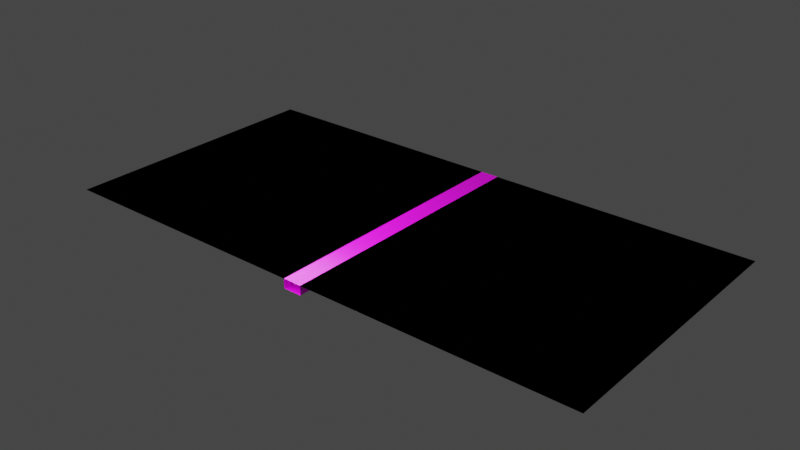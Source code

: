 # Source: boek2.blend  (saved by Blender 2.80.75; exported with 4.5.12 LTS)
import bpy
from mathutils import Matrix  # noqa: F401  (used for matrix-valued properties, if any)

bpy.ops.wm.read_factory_settings(use_empty=True)
scene = bpy.context.scene
scene.name = 'Scene'

# ---- collections
col_collection = bpy.data.collections.new('Collection'); scene.collection.children.link(col_collection)

# ---- images (referenced by path relative to the original .blend; pixels are not part of the script)
import os
ASSET_DIR = os.environ.get("B2B_ASSET_DIR", "")  # directory of the original .blend (textures are referenced by path, not embedded)
HERE = os.path.dirname(os.path.abspath(__file__))  # packed textures are extracted next to this script under _unpacked/

def load_image(name, relpath, width, height, colorspace="sRGB"):
    """Load a texture the original file referenced (path relative to the .blend, or extracted next to this script)."""
    p = next((c for c in (os.path.join(HERE, relpath), os.path.join(ASSET_DIR, relpath)) if relpath and os.path.exists(c)), "")
    if p:
        img = bpy.data.images.load(p, check_existing=True)
        img.name = name
    else:  # same state as the original file: an image datablock whose file is absent (Cycles renders it pink)
        img = bpy.data.images.new(name, width, height)
        img.source = "FILE"
        img.filepath = "//" + (relpath or name)
    img.colorspace_settings.name = colorspace
    return img
img_page2_png = load_image('page2.png', 'page2.png', 1024, 1024, 'sRGB')
img_page3_png = load_image('page3.png', 'page3.png', 1024, 1024, 'sRGB')
img_page1_png = load_image('page1.png', 'page1.png', 1024, 1024, 'sRGB')
img_page4_png = load_image('page4.png', 'page4.png', 1024, 1024, 'sRGB')
img_cover_png = load_image('cover.png', 'cover.png', 1024, 1024, 'sRGB')
img_front_png = load_image('front.png', 'front.png', 1024, 1024, 'sRGB')

# ---- materials (node trees are filled in below, after node groups)
mat_bladzijdeboven = bpy.data.materials.new('BladzijdeBoven')
mat_bladzijdeboven.use_transparent_shadow = False
mat_bladzijdeonder = bpy.data.materials.new('BladzijdeOnder')
mat_bladzijdeonder.use_transparent_shadow = False
mat_bladzijdelinks = bpy.data.materials.new('BladzijdeLinks')
mat_bladzijdelinks.use_transparent_shadow = False
mat_bladzijderechts = bpy.data.materials.new('BladzijdeRechts')
mat_bladzijderechts.use_transparent_shadow = False
mat_redcover = bpy.data.materials.new('RedCover')
mat_redcover.use_transparent_shadow = False
mat_redfront = bpy.data.materials.new('RedFront')
mat_redfront.use_transparent_shadow = False

# ---- material node trees
mat_bladzijdeboven.use_nodes = True; mat_bladzijdeboven.node_tree.nodes.clear()
_N = mat_bladzijdeboven.node_tree.nodes; _L = mat_bladzijdeboven.node_tree.links
n0 = _N.new('ShaderNodeOutputMaterial'); n0.name = 'Material Output'; n0.location = (300, 300)
n1 = _N.new('ShaderNodeBsdfPrincipled'); n1.name = 'Principled BSDF'; n1.location = (10, 300)
n1.distribution = 'GGX'
n1.subsurface_method = 'BURLEY'
n1.inputs[3].default_value = 1.45
n1.inputs[27].default_value = (0.0, 0.0, 0.0, 1.0)
n1.inputs[28].default_value = 1.0
n2 = _N.new('ShaderNodeTexImage'); n2.name = 'Image Texture'; n2.location = (-280, 280)
n2.image = img_page2_png
_L.new(n1.outputs[0], n0.inputs[0])
_L.new(n2.outputs[0], n1.inputs[0])
n0.is_active_output = True
mat_bladzijdeonder.use_nodes = True; mat_bladzijdeonder.node_tree.nodes.clear()
_N = mat_bladzijdeonder.node_tree.nodes; _L = mat_bladzijdeonder.node_tree.links
n0 = _N.new('ShaderNodeOutputMaterial'); n0.name = 'Material Output'; n0.location = (300, 300)
n1 = _N.new('ShaderNodeBsdfPrincipled'); n1.name = 'Principled BSDF'; n1.location = (10, 300)
n1.distribution = 'GGX'
n1.subsurface_method = 'BURLEY'
n1.inputs[3].default_value = 1.45
n1.inputs[27].default_value = (0.0, 0.0, 0.0, 1.0)
n1.inputs[28].default_value = 1.0
n2 = _N.new('ShaderNodeTexImage'); n2.name = 'Image Texture'; n2.location = (-280, 280)
n2.image = img_page3_png
_L.new(n1.outputs[0], n0.inputs[0])
_L.new(n2.outputs[0], n1.inputs[0])
n0.is_active_output = True
mat_bladzijdelinks.use_nodes = True; mat_bladzijdelinks.node_tree.nodes.clear()
_N = mat_bladzijdelinks.node_tree.nodes; _L = mat_bladzijdelinks.node_tree.links
n0 = _N.new('ShaderNodeOutputMaterial'); n0.name = 'Material Output'; n0.location = (300, 300)
n1 = _N.new('ShaderNodeBsdfPrincipled'); n1.name = 'Principled BSDF'; n1.location = (10, 300)
n1.distribution = 'GGX'
n1.subsurface_method = 'BURLEY'
n1.inputs[3].default_value = 1.45
n1.inputs[27].default_value = (0.0, 0.0, 0.0, 1.0)
n1.inputs[28].default_value = 1.0
n2 = _N.new('ShaderNodeTexImage'); n2.name = 'Image Texture'; n2.location = (-280, 280)
n2.image = img_page1_png
_L.new(n1.outputs[0], n0.inputs[0])
_L.new(n2.outputs[0], n1.inputs[0])
n0.is_active_output = True
mat_bladzijderechts.use_nodes = True; mat_bladzijderechts.node_tree.nodes.clear()
_N = mat_bladzijderechts.node_tree.nodes; _L = mat_bladzijderechts.node_tree.links
n0 = _N.new('ShaderNodeOutputMaterial'); n0.name = 'Material Output'; n0.location = (300, 300)
n1 = _N.new('ShaderNodeBsdfPrincipled'); n1.name = 'Principled BSDF'; n1.location = (10, 300)
n1.distribution = 'GGX'
n1.subsurface_method = 'BURLEY'
n1.inputs[3].default_value = 1.45
n1.inputs[27].default_value = (0.0, 0.0, 0.0, 1.0)
n1.inputs[28].default_value = 1.0
n2 = _N.new('ShaderNodeTexImage'); n2.name = 'Image Texture'; n2.location = (-280, 280)
n2.image = img_page4_png
_L.new(n1.outputs[0], n0.inputs[0])
_L.new(n2.outputs[0], n1.inputs[0])
n0.is_active_output = True
mat_redcover.use_nodes = True; mat_redcover.node_tree.nodes.clear()
_N = mat_redcover.node_tree.nodes; _L = mat_redcover.node_tree.links
n0 = _N.new('ShaderNodeOutputMaterial'); n0.name = 'Material Output'; n0.location = (300, 300)
n1 = _N.new('ShaderNodeBsdfPrincipled'); n1.name = 'Principled BSDF'; n1.location = (10, 300)
n1.distribution = 'GGX'
n1.subsurface_method = 'BURLEY'
n1.inputs[3].default_value = 1.45
n1.inputs[27].default_value = (0.0, 0.0, 0.0, 1.0)
n1.inputs[28].default_value = 1.0
n2 = _N.new('ShaderNodeTexImage'); n2.name = 'Image Texture'; n2.location = (-280, 280)
n2.image = img_cover_png
_L.new(n1.outputs[0], n0.inputs[0])
_L.new(n2.outputs[0], n1.inputs[0])
n0.is_active_output = True
mat_redfront.use_nodes = True; mat_redfront.node_tree.nodes.clear()
_N = mat_redfront.node_tree.nodes; _L = mat_redfront.node_tree.links
n0 = _N.new('ShaderNodeOutputMaterial'); n0.name = 'Material Output'; n0.location = (300, 300)
n1 = _N.new('ShaderNodeBsdfPrincipled'); n1.name = 'Principled BSDF'; n1.location = (10, 300)
n1.distribution = 'GGX'
n1.subsurface_method = 'BURLEY'
n1.inputs[3].default_value = 1.45
n1.inputs[27].default_value = (0.0, 0.0, 0.0, 1.0)
n1.inputs[28].default_value = 1.0
n2 = _N.new('ShaderNodeTexImage'); n2.name = 'Image Texture'; n2.location = (-280, 280)
n2.image = img_front_png
_L.new(n1.outputs[0], n0.inputs[0])
_L.new(n2.outputs[0], n1.inputs[0])
n0.is_active_output = True

# ---- world
world_world = bpy.data.worlds.new('World'); scene.world = world_world
world_world.use_nodes = True; world_world.node_tree.nodes.clear()
_N = world_world.node_tree.nodes; _L = world_world.node_tree.links
n0 = _N.new('ShaderNodeOutputWorld'); n0.name = 'World Output'; n0.location = (300, 300)
n1 = _N.new('ShaderNodeBackground'); n1.name = 'Background'; n1.location = (10, 300)
n1.inputs[0].default_value = (0.05088, 0.05088, 0.05088, 1.0)
_L.new(n1.outputs[0], n0.inputs[0])
n0.is_active_output = True
world_world.color = (0.05088, 0.05088, 0.05088)
world_world.use_sun_shadow = False
world_world.sun_shadow_jitter_overblur = 0.0

# ---- lights
light_point = bpy.data.lights.new('Point', 'POINT')
light_point.transmission_factor = 0.0
light_point.shadow_soft_size = 0.25
light_point.shadow_maximum_resolution = 0.006
light_point.use_absolute_resolution = True

# ---- meshes
me_plane = bpy.data.meshes.new('Plane')
me_plane.from_pydata([(-1.0, -1.0, 0.0), (-0.7, -1.0, 0.0), (-1.0, -0.7, 0.0), (-0.7, -0.7, 0.0), (-0.95, -1.0, 0.0), (-0.9, -1.0, 0.0), (-0.85, -1.0, 0.0), (-0.8, -1.0, 0.0), (-0.75, -1.0, 0.0), (-0.75, -0.7, 0.0), (-0.8, -0.7, 0.0), (-0.85, -0.7, 0.0), (-0.9, -0.7, 0.0), (-0.95, -0.7, 0.0), (-1.0, -1.0, -4.657e-09), (-0.7, -1.0, -4.657e-09), (-1.0, -0.7, -4.657e-09), (-0.7, -0.7, -4.657e-09), (-0.95, -1.0, -4.657e-09), (-0.9, -1.0, -4.657e-09), (-0.85, -1.0, -4.657e-09), (-0.8, -1.0, -4.657e-09), (-0.75, -1.0, -4.657e-09), (-0.75, -0.7, -4.657e-09), (-0.8, -0.7, -4.657e-09), (-0.85, -0.7, -4.657e-09), (-0.9, -0.7, -4.657e-09), (-0.95, -0.7, -4.657e-09)], [], [(8, 1, 3, 9), (0, 4, 13, 2), (4, 5, 12, 13), (5, 6, 11, 12), (6, 7, 10, 11), (7, 8, 9, 10), (22, 23, 17, 15), (14, 16, 27, 18), (18, 27, 26, 19), (19, 26, 25, 20), (20, 25, 24, 21), (21, 24, 23, 22)])
me_plane.polygons.foreach_set('material_index', [0, 0, 0, 0, 0, 0, 1, 1, 1, 1, 1, 1])
_uv = me_plane.uv_layers.new(name='UVMap')
_uv.uv.foreach_set('vector', [0.8333, 0.0, 1.0, 0.0, 1.0, 1.0, 0.8333, 1.0, 0.0, 0.0, 0.1667, 0.0, 0.1667, 1.0, 0.0, 1.0, 0.1667, 0.0, 0.3333, 0.0, 0.3333, 1.0, 0.1667, 1.0, 0.3333, 0.0, 0.5, 0.0, 0.5, 1.0, 0.3333, 1.0, 0.5, 0.0, 0.6667, 0.0, 0.6667, 1.0, 0.5, 1.0, 0.6667, 0.0, 0.8333, 0.0, 0.8333, 1.0, 0.6667, 1.0, 0.1667, 0.0, 0.1667, 1.0, 0.0, 1.0, 2.033e-07, 0.0, 1.0, 1.017e-07, 1.0, 1.0, 0.8333, 1.0, 0.8333, 0.0, 0.8333, 0.0, 0.8333, 1.0, 0.6667, 1.0, 0.6667, 0.0, 0.6667, 0.0, 0.6667, 1.0, 0.5, 1.0, 0.5, 0.0, 0.5, 0.0, 0.5, 1.0, 0.3333, 1.0, 0.3333, 0.0, 0.3333, 0.0, 0.3333, 1.0, 0.1667, 1.0, 0.1667, 0.0])
me_plane.materials.append(mat_bladzijdeboven)
me_plane.materials.append(mat_bladzijdeonder)
me_plane.use_remesh_preserve_volume = False
me_plane.use_remesh_preserve_attributes = False
me_plane.use_mirror_vertex_groups = False
me_plane.update()
me_plane_001 = bpy.data.meshes.new('Plane.001')
me_plane_001.from_pydata([(-0.15, -0.15, 0.0), (0.15, -0.15, 0.0), (-0.15, 0.15, 0.0), (0.15, 0.15, 0.0)], [], [(0, 1, 3, 2)])
_uv = me_plane_001.uv_layers.new(name='UVMap')
_uv.uv.foreach_set('vector', [0.0, 0.0, 1.0, 0.0, 1.0, 1.0, 0.0, 1.0])
me_plane_001.materials.append(mat_bladzijdelinks)
me_plane_001.use_remesh_preserve_volume = False
me_plane_001.use_remesh_preserve_attributes = False
me_plane_001.use_mirror_vertex_groups = False
me_plane_001.update()
me_plane_002 = bpy.data.meshes.new('Plane.002')
me_plane_002.from_pydata([(-0.15, -0.15, 0.0), (0.15, -0.15, 0.0), (-0.15, 0.15, 0.0), (0.15, 0.15, 0.0)], [], [(0, 1, 3, 2)])
_uv = me_plane_002.uv_layers.new(name='UVMap')
_uv.uv.foreach_set('vector', [0.0, 0.0, 1.0, 0.0, 1.0, 1.0, 0.0, 1.0])
me_plane_002.materials.append(mat_bladzijderechts)
me_plane_002.use_remesh_preserve_volume = False
me_plane_002.use_remesh_preserve_attributes = False
me_plane_002.use_mirror_vertex_groups = False
me_plane_002.update()
me_plane_003 = bpy.data.meshes.new('Plane.003')
me_plane_003.from_pydata([(-1.0, -1.0, 0.5), (1.0, -1.0, 0.5), (-1.0, 1.0, 0.5), (1.0, 1.0, 0.5), (-0.03333, -1.0, 0.5), (-0.03333, -1.0, 0.45), (0.03333, -1.0, 0.45), (0.03333, -1.0, 0.5), (0.03333, 1.0, 0.5), (0.03333, 1.0, 0.45), (-0.03333, 1.0, 0.45), (-0.03333, 1.0, 0.5)], [], [(7, 8, 3, 1), (0, 2, 11, 4), (4, 11, 10, 5), (5, 10, 9, 6), (6, 9, 8, 7)])
me_plane_003.polygons.foreach_set('material_index', [0, 1, 0, 0, 0])
_uv = me_plane_003.uv_layers.new(name='UVMap')
_uv.uv.foreach_set('vector', [0.5333, -0.5, 0.5333, 1.5, 1.5, 1.5, 1.5, -0.5, 1.0, -5.96e-08, 1.0, 1.0, 0.0, 1.0, -5.96e-08, 0.0, -0.5, 0.52, 1.5, 0.52, 1.5, 0.47, -0.5, 0.47, 0.4667, -0.5, 0.4667, 1.5, 0.5333, 1.5, 0.5333, -0.5, -0.5, 0.47, 1.5, 0.47, 1.5, 0.52, -0.5, 0.52])
me_plane_003.materials.append(mat_redcover)
me_plane_003.materials.append(mat_redfront)
me_plane_003.use_remesh_preserve_volume = False
me_plane_003.use_remesh_preserve_attributes = False
me_plane_003.use_mirror_vertex_groups = False
me_plane_003.update()
arm_armature = bpy.data.armatures.new('Armature')  # bones are not reproduced

# ---- objects
ob_pagem = bpy.data.objects.new('PageM', me_plane)
ob_armature = bpy.data.objects.new('Armature', arm_armature)
ob_pagel = bpy.data.objects.new('PageL', me_plane_001)
ob_pager = bpy.data.objects.new('PageR', me_plane_002)
ob_point = bpy.data.objects.new('Point', light_point)
ob_cover = bpy.data.objects.new('Cover', me_plane_003)

# ---- transforms, parenting, visibility, modifiers, constraints
ob_pagem.parent = ob_armature
ob_pagem.matrix_parent_inverse = Matrix(((3.894e-06, -0.0, -20.0, -0.0), (-2.687e-06, 20.0, -5.232e-13, -0.0), (20.0, 2.687e-06, 3.894e-06, -0.0), (-0.0, 0.0, -0.0, 1.0)))
ob_pagem.location = (1.0, 1.0, 1.694e-21)
ob_pagem.lineart.crease_threshold = 0.0
_vg = ob_pagem.vertex_groups.new(name='Bone')
_vg.add([0, 2, 4, 13, 14, 16, 18, 27], 1.0, 'REPLACE')
_vg = ob_pagem.vertex_groups.new(name='Bone.001')
_vg.add([4, 5, 12, 13, 18, 19, 26, 27], 1.0, 'REPLACE')
_vg = ob_pagem.vertex_groups.new(name='Bone.002')
_vg.add([5, 6, 11, 12, 19, 20, 25, 26], 1.0, 'REPLACE')
_vg = ob_pagem.vertex_groups.new(name='Bone.003')
_vg.add([6, 7, 10, 11, 20, 21, 24, 25], 1.0, 'REPLACE')
_vg = ob_pagem.vertex_groups.new(name='Bone.004')
_vg.add([7, 8, 9, 10, 21, 22, 23, 24], 1.0, 'REPLACE')
_vg = ob_pagem.vertex_groups.new(name='Bone.005')
_vg.add([1, 3, 8, 9, 15, 17, 22, 23], 1.0, 'REPLACE')
_m = ob_pagem.modifiers.new('Armature', 'ARMATURE')
_m.object = ob_armature
ob_armature.location = (0.0, 0.0, 0.0)
ob_armature.rotation_euler = (-1.344e-07, 1.571, 0.0)
ob_armature.scale = (0.05, 0.05, 0.05)
ob_armature.lineart.crease_threshold = 0.0
ob_pagel.location = (-0.15, 0.15, 0.0)
ob_pagel.lineart.crease_threshold = 0.0
ob_pager.location = (0.15, 0.15, 0.0)
ob_pager.lineart.crease_threshold = 0.0
ob_point.location = (-0.08534, -1.214e-08, 0.09036)
ob_point.lineart.crease_threshold = 0.0
ob_cover.location = (0.0, 0.15, -0.1)
ob_cover.scale = (0.3, 0.15, 0.2)
ob_cover.lineart.crease_threshold = 0.0

# ---- collection membership
col_collection.objects.link(ob_pagem)
col_collection.objects.link(ob_armature)
col_collection.objects.link(ob_pagel)
col_collection.objects.link(ob_pager)
col_collection.objects.link(ob_point)
col_collection.objects.link(ob_cover)

# ---- scene / render settings (as saved in the file)
scene.frame_start = 1; scene.frame_end = 40; scene.frame_set(1)
scene.render.engine = 'BLENDER_EEVEE_NEXT'
scene.cycles.use_denoising = False
scene.cycles.samples = 128
scene.cycles.sampling_pattern = 'TABULATED_SOBOL'
scene.cycles.use_adaptive_sampling = False
scene.cycles.use_light_tree = False
scene.view_settings.view_transform = 'Filmic'
bpy.context.view_layer.update()

# ---- added for rendering (the .blend has no active camera): camera
cam_auto = bpy.data.cameras.new('AutoCamera')
cam_auto.lens = 50.0
cam_auto.sensor_width = 36.0
cam_auto.clip_end = 1000.0
ob_auto_camera = bpy.data.objects.new('AutoCamera', cam_auto)
scene.collection.objects.link(ob_auto_camera)
ob_auto_camera.location = (0.620836, -0.595003, 0.494666)
ob_auto_camera.rotation_euler = (1.09748, -7.21219e-08, 0.694738)
scene.camera = ob_auto_camera
bpy.context.view_layer.update()
